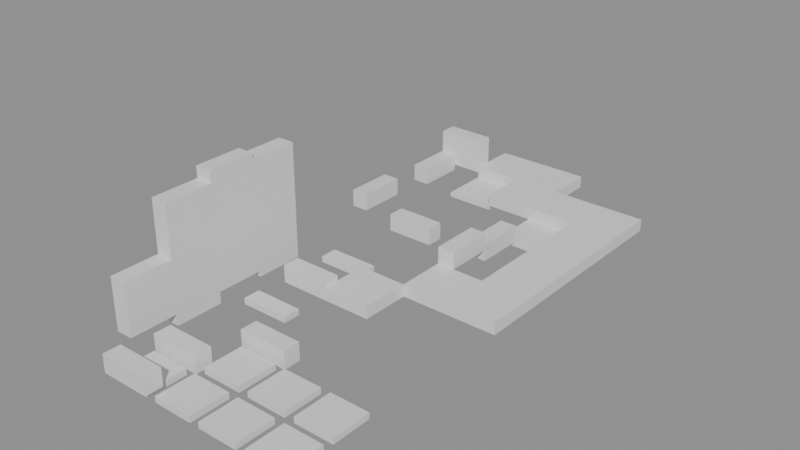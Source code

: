 # Source: building_lego.blend  (saved by Blender 5.0.119; exported with 4.5.12 LTS)
import bpy
from mathutils import Matrix  # noqa: F401  (used for matrix-valued properties, if any)

bpy.ops.wm.read_factory_settings(use_empty=True)
scene = bpy.context.scene
scene.name = 'Scene'

# ---- collections
col_01_paredes_externas = bpy.data.collections.new('01_Paredes_Externas'); scene.collection.children.link(col_01_paredes_externas)
col_02_paredes_internas = bpy.data.collections.new('02_Paredes_Internas'); scene.collection.children.link(col_02_paredes_internas)
col_03_pisos_escadas = bpy.data.collections.new('03_Pisos_Escadas'); scene.collection.children.link(col_03_pisos_escadas)
col_04_moveis_decoracoes = bpy.data.collections.new('04_Moveis_Decoracoes'); scene.collection.children.link(col_04_moveis_decoracoes)

# ---- materials (node trees are filled in below, after node groups)
mat_mat_parede_externa = bpy.data.materials.new('Mat_Parede_Externa')
mat_mat_parede_interna = bpy.data.materials.new('Mat_Parede_Interna')
mat_mat_pisos = bpy.data.materials.new('Mat_Pisos')
mat_mat_moveis = bpy.data.materials.new('Mat_Moveis')

# ---- material node trees
mat_mat_parede_externa.use_nodes = True; mat_mat_parede_externa.node_tree.nodes.clear()
_N = mat_mat_parede_externa.node_tree.nodes; _L = mat_mat_parede_externa.node_tree.links
n0 = _N.new('ShaderNodeBsdfPrincipled'); n0.name = 'BSDF - Pré-fundamentado'; n0.location = (-200, 100)
n1 = _N.new('ShaderNodeOutputMaterial'); n1.name = 'Saída de material'; n1.location = (200, 100)
_L.new(n0.outputs[0], n1.inputs[0])
n1.is_active_output = True
mat_mat_parede_interna.use_nodes = True; mat_mat_parede_interna.node_tree.nodes.clear()
_N = mat_mat_parede_interna.node_tree.nodes; _L = mat_mat_parede_interna.node_tree.links
n0 = _N.new('ShaderNodeBsdfPrincipled'); n0.name = 'BSDF - Pré-fundamentado'; n0.location = (-200, 100)
n1 = _N.new('ShaderNodeOutputMaterial'); n1.name = 'Saída de material'; n1.location = (200, 100)
_L.new(n0.outputs[0], n1.inputs[0])
n1.is_active_output = True
mat_mat_pisos.use_nodes = True; mat_mat_pisos.node_tree.nodes.clear()
_N = mat_mat_pisos.node_tree.nodes; _L = mat_mat_pisos.node_tree.links
n0 = _N.new('ShaderNodeBsdfPrincipled'); n0.name = 'BSDF - Pré-fundamentado'; n0.location = (-200, 100)
n1 = _N.new('ShaderNodeOutputMaterial'); n1.name = 'Saída de material'; n1.location = (200, 100)
_L.new(n0.outputs[0], n1.inputs[0])
n1.is_active_output = True
mat_mat_moveis.use_nodes = True; mat_mat_moveis.node_tree.nodes.clear()
_N = mat_mat_moveis.node_tree.nodes; _L = mat_mat_moveis.node_tree.links
n0 = _N.new('ShaderNodeBsdfPrincipled'); n0.name = 'BSDF - Pré-fundamentado'; n0.location = (-200, 100)
n1 = _N.new('ShaderNodeOutputMaterial'); n1.name = 'Saída de material'; n1.location = (200, 100)
_L.new(n0.outputs[0], n1.inputs[0])
n1.is_active_output = True

# ---- meshes
me_bloco_sandstone_wall_865_515_z_79 = bpy.data.meshes.new('Bloco_sandstone_wall_865_515_z-79')
me_bloco_sandstone_wall_865_515_z_79.from_pydata([(-0.5, -0.175, -0.18), (0.5, -0.175, -0.18), (0.5, 0.175, -0.18), (-0.5, 0.175, -0.18), (-0.5, -0.175, 0.18), (0.5, -0.175, 0.18), (0.5, 0.175, 0.18), (-0.5, 0.175, 0.18)], [], [(0, 1, 2, 3), (4, 7, 6, 5), (0, 4, 5, 1), (2, 6, 7, 3), (0, 3, 7, 4), (1, 5, 6, 2)])
me_bloco_sandstone_wall_865_515_z_79.materials.append(mat_mat_parede_externa)
me_bloco_sandstone_wall_865_515_z_79.update()
me_bloco_stone_ruins_864_525_z_79 = bpy.data.meshes.new('Bloco_stone_ruins_864_525_z-79')
me_bloco_stone_ruins_864_525_z_79.from_pydata([(-0.5, -0.175, -0.18), (0.5, -0.175, -0.18), (0.5, 0.175, -0.18), (-0.5, 0.175, -0.18), (-0.5, -0.175, 0.18), (0.5, -0.175, 0.18), (0.5, 0.175, 0.18), (-0.5, 0.175, 0.18)], [], [(0, 1, 2, 3), (4, 7, 6, 5), (0, 4, 5, 1), (2, 6, 7, 3), (0, 3, 7, 4), (1, 5, 6, 2)])
me_bloco_stone_ruins_864_525_z_79.materials.append(mat_mat_parede_externa)
me_bloco_stone_ruins_864_525_z_79.update()
me_bloco_stone_ruins_864_525_z_76 = bpy.data.meshes.new('Bloco_stone_ruins_864_525_z-76')
me_bloco_stone_ruins_864_525_z_76.from_pydata([(-0.5, -0.175, -0.18), (0.5, -0.175, -0.18), (0.5, 0.175, -0.18), (-0.5, 0.175, -0.18), (-0.5, -0.175, 0.18), (0.5, -0.175, 0.18), (0.5, 0.175, 0.18), (-0.5, 0.175, 0.18)], [], [(0, 1, 2, 3), (4, 7, 6, 5), (0, 4, 5, 1), (2, 6, 7, 3), (0, 3, 7, 4), (1, 5, 6, 2)])
me_bloco_stone_ruins_864_525_z_76.materials.append(mat_mat_parede_externa)
me_bloco_stone_ruins_864_525_z_76.update()
me_bloco_sandstone_wall_864_516_z_80 = bpy.data.meshes.new('Bloco_sandstone_wall_864_516_z-80')
me_bloco_sandstone_wall_864_516_z_80.from_pydata([(-0.175, -0.5, -0.18), (0.175, -0.5, -0.18), (0.175, 0.5, -0.18), (-0.175, 0.5, -0.18), (-0.175, -0.5, 0.18), (0.175, -0.5, 0.18), (0.175, 0.5, 0.18), (-0.175, 0.5, 0.18)], [], [(0, 1, 2, 3), (4, 7, 6, 5), (0, 4, 5, 1), (2, 6, 7, 3), (0, 3, 7, 4), (1, 5, 6, 2)])
me_bloco_sandstone_wall_864_516_z_80.materials.append(mat_mat_parede_externa)
me_bloco_sandstone_wall_864_516_z_80.update()
me_bloco_sandstone_wall_864_516_z_77 = bpy.data.meshes.new('Bloco_sandstone_wall_864_516_z-77')
me_bloco_sandstone_wall_864_516_z_77.from_pydata([(-0.175, -0.5, -0.18), (0.175, -0.5, -0.18), (0.175, 0.5, -0.18), (-0.175, 0.5, -0.18), (-0.175, -0.5, 0.18), (0.175, -0.5, 0.18), (0.175, 0.5, 0.18), (-0.175, 0.5, 0.18)], [], [(0, 1, 2, 3), (4, 7, 6, 5), (0, 4, 5, 1), (2, 6, 7, 3), (0, 3, 7, 4), (1, 5, 6, 2)])
me_bloco_sandstone_wall_864_516_z_77.materials.append(mat_mat_parede_externa)
me_bloco_sandstone_wall_864_516_z_77.update()
me_bloco_stone_ruins_864_516_z_74 = bpy.data.meshes.new('Bloco_stone_ruins_864_516_z-74')
me_bloco_stone_ruins_864_516_z_74.from_pydata([(-0.175, -0.5, -0.18), (0.175, -0.5, -0.18), (0.175, 0.5, -0.18), (-0.175, 0.5, -0.18), (-0.175, -0.5, 0.18), (0.175, -0.5, 0.18), (0.175, 0.5, 0.18), (-0.175, 0.5, 0.18)], [], [(0, 1, 2, 3), (4, 7, 6, 5), (0, 4, 5, 1), (2, 6, 7, 3), (0, 3, 7, 4), (1, 5, 6, 2)])
me_bloco_stone_ruins_864_516_z_74.materials.append(mat_mat_parede_externa)
me_bloco_stone_ruins_864_516_z_74.update()
me_bloco_sandstone_wall_864_517_z_82 = bpy.data.meshes.new('Bloco_sandstone_wall_864_517_z-82')
me_bloco_sandstone_wall_864_517_z_82.from_pydata([(-0.175, -0.5, -1.2), (0.175, -0.5, -1.2), (0.175, 0.5, -1.2), (-0.175, 0.5, -1.2), (-0.175, -0.5, 1.2), (0.175, -0.5, 1.2), (0.175, 0.5, 1.2), (-0.175, 0.5, 1.2)], [], [(0, 1, 2, 3), (4, 7, 6, 5), (0, 4, 5, 1), (2, 6, 7, 3), (0, 3, 7, 4), (1, 5, 6, 2)])
me_bloco_sandstone_wall_864_517_z_82.materials.append(mat_mat_parede_externa)
me_bloco_sandstone_wall_864_517_z_82.update()
me_bloco_sandstone_wall_864_518_z_80 = bpy.data.meshes.new('Bloco_sandstone_wall_864_518_z-80')
me_bloco_sandstone_wall_864_518_z_80.from_pydata([(-0.175, -0.5, -1.2), (0.175, -0.5, -1.2), (0.175, 0.5, -1.2), (-0.175, 0.5, -1.2), (-0.175, -0.5, 1.2), (0.175, -0.5, 1.2), (0.175, 0.5, 1.2), (-0.175, 0.5, 1.2)], [], [(0, 1, 2, 3), (4, 7, 6, 5), (0, 4, 5, 1), (2, 6, 7, 3), (0, 3, 7, 4), (1, 5, 6, 2)])
me_bloco_sandstone_wall_864_518_z_80.materials.append(mat_mat_parede_externa)
me_bloco_sandstone_wall_864_518_z_80.update()
me_bloco_sandstone_wall_864_519_z_81 = bpy.data.meshes.new('Bloco_sandstone_wall_864_519_z-81')
me_bloco_sandstone_wall_864_519_z_81.from_pydata([(-0.175, -0.5, -1.2), (0.175, -0.5, -1.2), (0.175, 0.5, -1.2), (-0.175, 0.5, -1.2), (-0.175, -0.5, 1.2), (0.175, -0.5, 1.2), (0.175, 0.5, 1.2), (-0.175, 0.5, 1.2)], [], [(0, 1, 2, 3), (4, 7, 6, 5), (0, 4, 5, 1), (2, 6, 7, 3), (0, 3, 7, 4), (1, 5, 6, 2)])
me_bloco_sandstone_wall_864_519_z_81.materials.append(mat_mat_parede_externa)
me_bloco_sandstone_wall_864_519_z_81.update()
me_bloco_stone_ruins_864_522_z_79 = bpy.data.meshes.new('Bloco_stone_ruins_864_522_z-79')
me_bloco_stone_ruins_864_522_z_79.from_pydata([(-0.175, -0.5, -0.18), (0.175, -0.5, -0.18), (0.175, 0.5, -0.18), (-0.175, 0.5, -0.18), (-0.175, -0.5, 0.18), (0.175, -0.5, 0.18), (0.175, 0.5, 0.18), (-0.175, 0.5, 0.18)], [], [(0, 1, 2, 3), (4, 7, 6, 5), (0, 4, 5, 1), (2, 6, 7, 3), (0, 3, 7, 4), (1, 5, 6, 2)])
me_bloco_stone_ruins_864_522_z_79.materials.append(mat_mat_parede_externa)
me_bloco_stone_ruins_864_522_z_79.update()
me_bloco_stone_ruins_864_524_z_80 = bpy.data.meshes.new('Bloco_stone_ruins_864_524_z-80')
me_bloco_stone_ruins_864_524_z_80.from_pydata([(-0.175, -0.5, -0.18), (0.175, -0.5, -0.18), (0.175, 0.5, -0.18), (-0.175, 0.5, -0.18), (-0.175, -0.5, 0.18), (0.175, -0.5, 0.18), (0.175, 0.5, 0.18), (-0.175, 0.5, 0.18)], [], [(0, 1, 2, 3), (4, 7, 6, 5), (0, 4, 5, 1), (2, 6, 7, 3), (0, 3, 7, 4), (1, 5, 6, 2)])
me_bloco_stone_ruins_864_524_z_80.materials.append(mat_mat_parede_externa)
me_bloco_stone_ruins_864_524_z_80.update()
me_bloco_stone_ruins_867_521_z_78 = bpy.data.meshes.new('Bloco_stone_ruins_867_521_z-78')
me_bloco_stone_ruins_867_521_z_78.from_pydata([(-0.175, -0.5, -0.18), (0.175, -0.5, -0.18), (0.175, 0.5, -0.18), (-0.175, 0.5, -0.18), (-0.175, -0.5, 0.18), (0.175, -0.5, 0.18), (0.175, 0.5, 0.18), (-0.175, 0.5, 0.18)], [], [(0, 1, 2, 3), (4, 7, 6, 5), (0, 4, 5, 1), (2, 6, 7, 3), (0, 3, 7, 4), (1, 5, 6, 2)])
me_bloco_stone_ruins_867_521_z_78.materials.append(mat_mat_parede_externa)
me_bloco_stone_ruins_867_521_z_78.update()
me_bloco_stone_ruins_867_522_z_80 = bpy.data.meshes.new('Bloco_stone_ruins_867_522_z-80')
me_bloco_stone_ruins_867_522_z_80.from_pydata([(-0.175, -0.5, -0.18), (0.175, -0.5, -0.18), (0.175, 0.5, -0.18), (-0.175, 0.5, -0.18), (-0.175, -0.5, 0.18), (0.175, -0.5, 0.18), (0.175, 0.5, 0.18), (-0.175, 0.5, 0.18)], [], [(0, 1, 2, 3), (4, 7, 6, 5), (0, 4, 5, 1), (2, 6, 7, 3), (0, 3, 7, 4), (1, 5, 6, 2)])
me_bloco_stone_ruins_867_522_z_80.materials.append(mat_mat_parede_externa)
me_bloco_stone_ruins_867_522_z_80.update()
me_bloco_stone_ruins_865_516_z_80 = bpy.data.meshes.new('Bloco_stone_ruins_865_516_z-80')
me_bloco_stone_ruins_865_516_z_80.from_pydata([(-0.5, -0.175, -0.18), (0.5, -0.175, -0.18), (0.5, 0.175, -0.18), (-0.5, 0.175, -0.18), (-0.5, -0.175, 0.18), (0.5, -0.175, 0.18), (0.5, 0.175, 0.18), (-0.5, 0.175, 0.18)], [], [(0, 1, 2, 3), (4, 7, 6, 5), (0, 4, 5, 1), (2, 6, 7, 3), (0, 3, 7, 4), (1, 5, 6, 2)])
me_bloco_stone_ruins_865_516_z_80.materials.append(mat_mat_parede_interna)
me_bloco_stone_ruins_865_516_z_80.update()
me_bloco_stone_ruins_866_517_z_80 = bpy.data.meshes.new('Bloco_stone_ruins_866_517_z-80')
me_bloco_stone_ruins_866_517_z_80.from_pydata([(-0.5, -0.175, -0.18), (0.5, -0.175, -0.18), (0.5, 0.175, -0.18), (-0.5, 0.175, -0.18), (-0.5, -0.175, 0.18), (0.5, -0.175, 0.18), (0.5, 0.175, 0.18), (-0.5, 0.175, 0.18)], [], [(0, 1, 2, 3), (4, 7, 6, 5), (0, 4, 5, 1), (2, 6, 7, 3), (0, 3, 7, 4), (1, 5, 6, 2)])
me_bloco_stone_ruins_866_517_z_80.materials.append(mat_mat_parede_interna)
me_bloco_stone_ruins_866_517_z_80.update()
me_bloco_wall_cracks_865_518_z_80 = bpy.data.meshes.new('Bloco_wall_cracks_865_518_z-80')
me_bloco_wall_cracks_865_518_z_80.from_pydata([(-0.5, -0.175, -0.06), (0.5, -0.175, -0.06), (0.5, 0.175, -0.06), (-0.5, 0.175, -0.06), (-0.5, -0.175, 0.06), (0.5, -0.175, 0.06), (0.5, 0.175, 0.06), (-0.5, 0.175, 0.06)], [], [(0, 1, 2, 3), (4, 7, 6, 5), (0, 4, 5, 1), (2, 6, 7, 3), (0, 3, 7, 4), (1, 5, 6, 2)])
me_bloco_wall_cracks_865_518_z_80.materials.append(mat_mat_parede_interna)
me_bloco_wall_cracks_865_518_z_80.update()
me_bloco_stone_ruins_865_519_z_80 = bpy.data.meshes.new('Bloco_stone_ruins_865_519_z-80')
me_bloco_stone_ruins_865_519_z_80.from_pydata([(-0.5, -0.175, -0.18), (0.5, -0.175, -0.18), (0.5, 0.175, -0.18), (-0.5, 0.175, -0.18), (-0.5, -0.175, 0.18), (0.5, -0.175, 0.18), (0.5, 0.175, 0.18), (-0.5, 0.175, 0.18)], [], [(0, 1, 2, 3), (4, 7, 6, 5), (0, 4, 5, 1), (2, 6, 7, 3), (0, 3, 7, 4), (1, 5, 6, 2)])
me_bloco_stone_ruins_865_519_z_80.materials.append(mat_mat_parede_interna)
me_bloco_stone_ruins_865_519_z_80.update()
me_bloco_wall_cracks_865_520_z_80 = bpy.data.meshes.new('Bloco_wall_cracks_865_520_z-80')
me_bloco_wall_cracks_865_520_z_80.from_pydata([(-0.5, -0.175, -0.06), (0.5, -0.175, -0.06), (0.5, 0.175, -0.06), (-0.5, 0.175, -0.06), (-0.5, -0.175, 0.06), (0.5, -0.175, 0.06), (0.5, 0.175, 0.06), (-0.5, 0.175, 0.06)], [], [(0, 1, 2, 3), (4, 7, 6, 5), (0, 4, 5, 1), (2, 6, 7, 3), (0, 3, 7, 4), (1, 5, 6, 2)])
me_bloco_wall_cracks_865_520_z_80.materials.append(mat_mat_parede_interna)
me_bloco_wall_cracks_865_520_z_80.update()
me_bloco_stone_ruins_865_522_z_81 = bpy.data.meshes.new('Bloco_stone_ruins_865_522_z-81')
me_bloco_stone_ruins_865_522_z_81.from_pydata([(-0.5, -0.175, -0.18), (0.5, -0.175, -0.18), (0.5, 0.175, -0.18), (-0.5, 0.175, -0.18), (-0.5, -0.175, 0.18), (0.5, -0.175, 0.18), (0.5, 0.175, 0.18), (-0.5, 0.175, 0.18)], [], [(0, 1, 2, 3), (4, 7, 6, 5), (0, 4, 5, 1), (2, 6, 7, 3), (0, 3, 7, 4), (1, 5, 6, 2)])
me_bloco_stone_ruins_865_522_z_81.materials.append(mat_mat_parede_interna)
me_bloco_stone_ruins_865_522_z_81.update()
me_piso_sandstone_867_523_z_80 = bpy.data.meshes.new('Piso_sandstone_867_523_z-80')
me_piso_sandstone_867_523_z_80.from_pydata([(-0.5, -0.5, -0.05), (0.5, -0.5, -0.05), (0.5, 0.5, -0.05), (-0.5, 0.5, -0.05), (-0.5, -0.5, 0.05), (0.5, -0.5, 0.05), (0.5, 0.5, 0.05), (-0.5, 0.5, 0.05)], [], [(0, 1, 2, 3), (4, 7, 6, 5), (0, 4, 5, 1), (2, 6, 7, 3), (0, 3, 7, 4), (1, 5, 6, 2)])
me_piso_sandstone_867_523_z_80.materials.append(mat_mat_pisos)
me_piso_sandstone_867_523_z_80.update()
me_piso_sandstone_865_524_z_80 = bpy.data.meshes.new('Piso_sandstone_865_524_z-80')
me_piso_sandstone_865_524_z_80.from_pydata([(-0.5, -0.5, -0.05), (0.5, -0.5, -0.05), (0.5, 0.5, -0.05), (-0.5, 0.5, -0.05), (-0.5, -0.5, 0.05), (0.5, -0.5, 0.05), (0.5, 0.5, 0.05), (-0.5, 0.5, 0.05)], [], [(0, 1, 2, 3), (4, 7, 6, 5), (0, 4, 5, 1), (2, 6, 7, 3), (0, 3, 7, 4), (1, 5, 6, 2)])
me_piso_sandstone_865_524_z_80.materials.append(mat_mat_pisos)
me_piso_sandstone_865_524_z_80.update()
me_degrau_866_519_z_80 = bpy.data.meshes.new('Degrau_866_519_z-80')
me_degrau_866_519_z_80.from_pydata([(-0.5, -0.5, -0.125), (0.5, -0.5, -0.125), (0.5, 0.5, -0.125), (-0.5, 0.5, -0.125), (-0.5, -0.5, 0.125), (0.5, -0.5, 0.125), (0.5, 0.5, 0.125), (-0.5, 0.5, 0.125)], [], [(0, 1, 2, 3), (4, 7, 6, 5), (0, 4, 5, 1), (2, 6, 7, 3), (0, 3, 7, 4), (1, 5, 6, 2)])
me_degrau_866_519_z_80.materials.append(mat_mat_pisos)
me_degrau_866_519_z_80.update()
me_degrau_867_520_z_80 = bpy.data.meshes.new('Degrau_867_520_z-80')
me_degrau_867_520_z_80.from_pydata([(-0.5, -0.5, -0.125), (0.5, -0.5, -0.125), (0.5, 0.5, -0.125), (-0.5, 0.5, -0.125), (-0.5, -0.5, 0.125), (0.5, -0.5, 0.125), (0.5, 0.5, 0.125), (-0.5, 0.5, 0.125)], [], [(0, 1, 2, 3), (4, 7, 6, 5), (0, 4, 5, 1), (2, 6, 7, 3), (0, 3, 7, 4), (1, 5, 6, 2)])
me_degrau_867_520_z_80.materials.append(mat_mat_pisos)
me_degrau_867_520_z_80.update()
me_degrau_868_520_z_80 = bpy.data.meshes.new('Degrau_868_520_z-80')
me_degrau_868_520_z_80.from_pydata([(-0.5, -0.5, -0.125), (0.5, -0.5, -0.125), (0.5, 0.5, -0.125), (-0.5, 0.5, -0.125), (-0.5, -0.5, 0.125), (0.5, -0.5, 0.125), (0.5, 0.5, 0.125), (-0.5, 0.5, 0.125)], [], [(0, 1, 2, 3), (4, 7, 6, 5), (0, 4, 5, 1), (2, 6, 7, 3), (0, 3, 7, 4), (1, 5, 6, 2)])
me_degrau_868_520_z_80.materials.append(mat_mat_pisos)
me_degrau_868_520_z_80.update()
me_degrau_868_521_z_80 = bpy.data.meshes.new('Degrau_868_521_z-80')
me_degrau_868_521_z_80.from_pydata([(-0.5, -0.5, -0.125), (0.5, -0.5, -0.125), (0.5, 0.5, -0.125), (-0.5, 0.5, -0.125), (-0.5, -0.5, 0.125), (0.5, -0.5, 0.125), (0.5, 0.5, 0.125), (-0.5, 0.5, 0.125)], [], [(0, 1, 2, 3), (4, 7, 6, 5), (0, 4, 5, 1), (2, 6, 7, 3), (0, 3, 7, 4), (1, 5, 6, 2)])
me_degrau_868_521_z_80.materials.append(mat_mat_pisos)
me_degrau_868_521_z_80.update()
me_degrau_868_522_z_80 = bpy.data.meshes.new('Degrau_868_522_z-80')
me_degrau_868_522_z_80.from_pydata([(-0.5, -0.5, -0.125), (0.5, -0.5, -0.125), (0.5, 0.5, -0.125), (-0.5, 0.5, -0.125), (-0.5, -0.5, 0.125), (0.5, -0.5, 0.125), (0.5, 0.5, 0.125), (-0.5, 0.5, 0.125)], [], [(0, 1, 2, 3), (4, 7, 6, 5), (0, 4, 5, 1), (2, 6, 7, 3), (0, 3, 7, 4), (1, 5, 6, 2)])
me_degrau_868_522_z_80.materials.append(mat_mat_pisos)
me_degrau_868_522_z_80.update()
me_degrau_868_523_z_80 = bpy.data.meshes.new('Degrau_868_523_z-80')
me_degrau_868_523_z_80.from_pydata([(-0.5, -0.5, -0.125), (0.5, -0.5, -0.125), (0.5, 0.5, -0.125), (-0.5, 0.5, -0.125), (-0.5, -0.5, 0.125), (0.5, -0.5, 0.125), (0.5, 0.5, 0.125), (-0.5, 0.5, 0.125)], [], [(0, 1, 2, 3), (4, 7, 6, 5), (0, 4, 5, 1), (2, 6, 7, 3), (0, 3, 7, 4), (1, 5, 6, 2)])
me_degrau_868_523_z_80.materials.append(mat_mat_pisos)
me_degrau_868_523_z_80.update()
me_degrau_866_524_z_80 = bpy.data.meshes.new('Degrau_866_524_z-80')
me_degrau_866_524_z_80.from_pydata([(-0.5, -0.5, -0.125), (0.5, -0.5, -0.125), (0.5, 0.5, -0.125), (-0.5, 0.5, -0.125), (-0.5, -0.5, 0.125), (0.5, -0.5, 0.125), (0.5, 0.5, 0.125), (-0.5, 0.5, 0.125)], [], [(0, 1, 2, 3), (4, 7, 6, 5), (0, 4, 5, 1), (2, 6, 7, 3), (0, 3, 7, 4), (1, 5, 6, 2)])
me_degrau_866_524_z_80.materials.append(mat_mat_pisos)
me_degrau_866_524_z_80.update()
me_degrau_867_524_z_80 = bpy.data.meshes.new('Degrau_867_524_z-80')
me_degrau_867_524_z_80.from_pydata([(-0.5, -0.5, -0.125), (0.5, -0.5, -0.125), (0.5, 0.5, -0.125), (-0.5, 0.5, -0.125), (-0.5, -0.5, 0.125), (0.5, -0.5, 0.125), (0.5, 0.5, 0.125), (-0.5, 0.5, 0.125)], [], [(0, 1, 2, 3), (4, 7, 6, 5), (0, 4, 5, 1), (2, 6, 7, 3), (0, 3, 7, 4), (1, 5, 6, 2)])
me_degrau_867_524_z_80.materials.append(mat_mat_pisos)
me_degrau_867_524_z_80.update()
me_degrau_868_524_z_80 = bpy.data.meshes.new('Degrau_868_524_z-80')
me_degrau_868_524_z_80.from_pydata([(-0.5, -0.5, -0.125), (0.5, -0.5, -0.125), (0.5, 0.5, -0.125), (-0.5, 0.5, -0.125), (-0.5, -0.5, 0.125), (0.5, -0.5, 0.125), (0.5, 0.5, 0.125), (-0.5, 0.5, 0.125)], [], [(0, 1, 2, 3), (4, 7, 6, 5), (0, 4, 5, 1), (2, 6, 7, 3), (0, 3, 7, 4), (1, 5, 6, 2)])
me_degrau_868_524_z_80.materials.append(mat_mat_pisos)
me_degrau_868_524_z_80.update()
me_degrau_865_525_z_80 = bpy.data.meshes.new('Degrau_865_525_z-80')
me_degrau_865_525_z_80.from_pydata([(-0.5, -0.5, -0.125), (0.5, -0.5, -0.125), (0.5, 0.5, -0.125), (-0.5, 0.5, -0.125), (-0.5, -0.5, 0.125), (0.5, -0.5, 0.125), (0.5, 0.5, 0.125), (-0.5, 0.5, 0.125)], [], [(0, 1, 2, 3), (4, 7, 6, 5), (0, 4, 5, 1), (2, 6, 7, 3), (0, 3, 7, 4), (1, 5, 6, 2)])
me_degrau_865_525_z_80.materials.append(mat_mat_pisos)
me_degrau_865_525_z_80.update()
me_degrau_866_525_z_80 = bpy.data.meshes.new('Degrau_866_525_z-80')
me_degrau_866_525_z_80.from_pydata([(-0.5, -0.5, -0.125), (0.5, -0.5, -0.125), (0.5, 0.5, -0.125), (-0.5, 0.5, -0.125), (-0.5, -0.5, 0.125), (0.5, -0.5, 0.125), (0.5, 0.5, 0.125), (-0.5, 0.5, 0.125)], [], [(0, 1, 2, 3), (4, 7, 6, 5), (0, 4, 5, 1), (2, 6, 7, 3), (0, 3, 7, 4), (1, 5, 6, 2)])
me_degrau_866_525_z_80.materials.append(mat_mat_pisos)
me_degrau_866_525_z_80.update()
me_movel_lava_865_515_z_80 = bpy.data.meshes.new('Movel_lava_865_515_z-80')
me_movel_lava_865_515_z_80.from_pydata([(-0.4, -0.4, -0.06), (0.4, -0.4, -0.06), (0.4, 0.4, -0.06), (-0.4, 0.4, -0.06), (-0.4, -0.4, 0.06), (0.4, -0.4, 0.06), (0.4, 0.4, 0.06), (-0.4, 0.4, 0.06)], [], [(0, 1, 2, 3), (4, 7, 6, 5), (0, 4, 5, 1), (2, 6, 7, 3), (0, 3, 7, 4), (1, 5, 6, 2)])
me_movel_lava_865_515_z_80.materials.append(mat_mat_moveis)
me_movel_lava_865_515_z_80.update()
me_movel_lava_866_515_z_80 = bpy.data.meshes.new('Movel_lava_866_515_z-80')
me_movel_lava_866_515_z_80.from_pydata([(-0.4, -0.4, -0.06), (0.4, -0.4, -0.06), (0.4, 0.4, -0.06), (-0.4, 0.4, -0.06), (-0.4, -0.4, 0.06), (0.4, -0.4, 0.06), (0.4, 0.4, 0.06), (-0.4, 0.4, 0.06)], [], [(0, 1, 2, 3), (4, 7, 6, 5), (0, 4, 5, 1), (2, 6, 7, 3), (0, 3, 7, 4), (1, 5, 6, 2)])
me_movel_lava_866_515_z_80.materials.append(mat_mat_moveis)
me_movel_lava_866_515_z_80.update()
me_movel_lava_867_515_z_80 = bpy.data.meshes.new('Movel_lava_867_515_z-80')
me_movel_lava_867_515_z_80.from_pydata([(-0.4, -0.4, -0.06), (0.4, -0.4, -0.06), (0.4, 0.4, -0.06), (-0.4, 0.4, -0.06), (-0.4, -0.4, 0.06), (0.4, -0.4, 0.06), (0.4, 0.4, 0.06), (-0.4, 0.4, 0.06)], [], [(0, 1, 2, 3), (4, 7, 6, 5), (0, 4, 5, 1), (2, 6, 7, 3), (0, 3, 7, 4), (1, 5, 6, 2)])
me_movel_lava_867_515_z_80.materials.append(mat_mat_moveis)
me_movel_lava_867_515_z_80.update()
me_movel_lava_868_515_z_80 = bpy.data.meshes.new('Movel_lava_868_515_z-80')
me_movel_lava_868_515_z_80.from_pydata([(-0.4, -0.4, -0.06), (0.4, -0.4, -0.06), (0.4, 0.4, -0.06), (-0.4, 0.4, -0.06), (-0.4, -0.4, 0.06), (0.4, -0.4, 0.06), (0.4, 0.4, 0.06), (-0.4, 0.4, 0.06)], [], [(0, 1, 2, 3), (4, 7, 6, 5), (0, 4, 5, 1), (2, 6, 7, 3), (0, 3, 7, 4), (1, 5, 6, 2)])
me_movel_lava_868_515_z_80.materials.append(mat_mat_moveis)
me_movel_lava_868_515_z_80.update()
me_movel_lava_866_516_z_80 = bpy.data.meshes.new('Movel_lava_866_516_z-80')
me_movel_lava_866_516_z_80.from_pydata([(-0.4, -0.4, -0.06), (0.4, -0.4, -0.06), (0.4, 0.4, -0.06), (-0.4, 0.4, -0.06), (-0.4, -0.4, 0.06), (0.4, -0.4, 0.06), (0.4, 0.4, 0.06), (-0.4, 0.4, 0.06)], [], [(0, 1, 2, 3), (4, 7, 6, 5), (0, 4, 5, 1), (2, 6, 7, 3), (0, 3, 7, 4), (1, 5, 6, 2)])
me_movel_lava_866_516_z_80.materials.append(mat_mat_moveis)
me_movel_lava_866_516_z_80.update()
me_movel_lava_867_516_z_80 = bpy.data.meshes.new('Movel_lava_867_516_z-80')
me_movel_lava_867_516_z_80.from_pydata([(-0.4, -0.4, -0.06), (0.4, -0.4, -0.06), (0.4, 0.4, -0.06), (-0.4, 0.4, -0.06), (-0.4, -0.4, 0.06), (0.4, -0.4, 0.06), (0.4, 0.4, 0.06), (-0.4, 0.4, 0.06)], [], [(0, 1, 2, 3), (4, 7, 6, 5), (0, 4, 5, 1), (2, 6, 7, 3), (0, 3, 7, 4), (1, 5, 6, 2)])
me_movel_lava_867_516_z_80.materials.append(mat_mat_moveis)
me_movel_lava_867_516_z_80.update()
me_movel_lava_868_516_z_80 = bpy.data.meshes.new('Movel_lava_868_516_z-80')
me_movel_lava_868_516_z_80.from_pydata([(-0.4, -0.4, -0.06), (0.4, -0.4, -0.06), (0.4, 0.4, -0.06), (-0.4, 0.4, -0.06), (-0.4, -0.4, 0.06), (0.4, -0.4, 0.06), (0.4, 0.4, 0.06), (-0.4, 0.4, 0.06)], [], [(0, 1, 2, 3), (4, 7, 6, 5), (0, 4, 5, 1), (2, 6, 7, 3), (0, 3, 7, 4), (1, 5, 6, 2)])
me_movel_lava_868_516_z_80.materials.append(mat_mat_moveis)
me_movel_lava_868_516_z_80.update()

# ---- objects
ob_parede_externa_norte_y515_x865_865 = bpy.data.objects.new('Parede_Externa_Norte_Y515_X865_865', None)
ob_bloco_sandstone_wall_865_515_z_79 = bpy.data.objects.new('Bloco_sandstone_wall_865_515_z-79', me_bloco_sandstone_wall_865_515_z_79)
ob_parede_externa_sul_y525_x864_864 = bpy.data.objects.new('Parede_Externa_Sul_Y525_X864_864', None)
ob_bloco_stone_ruins_864_525_z_79 = bpy.data.objects.new('Bloco_stone_ruins_864_525_z-79', me_bloco_stone_ruins_864_525_z_79)
ob_bloco_stone_ruins_864_525_z_76 = bpy.data.objects.new('Bloco_stone_ruins_864_525_z-76', me_bloco_stone_ruins_864_525_z_76)
ob_parede_externa_oeste_x864_y516_519 = bpy.data.objects.new('Parede_Externa_Oeste_X864_Y516_519', None)
ob_bloco_sandstone_wall_864_516_z_80 = bpy.data.objects.new('Bloco_sandstone_wall_864_516_z-80', me_bloco_sandstone_wall_864_516_z_80)
ob_bloco_sandstone_wall_864_516_z_77 = bpy.data.objects.new('Bloco_sandstone_wall_864_516_z-77', me_bloco_sandstone_wall_864_516_z_77)
ob_bloco_stone_ruins_864_516_z_74 = bpy.data.objects.new('Bloco_stone_ruins_864_516_z-74', me_bloco_stone_ruins_864_516_z_74)
ob_bloco_sandstone_wall_864_517_z_82 = bpy.data.objects.new('Bloco_sandstone_wall_864_517_z-82', me_bloco_sandstone_wall_864_517_z_82)
ob_bloco_sandstone_wall_864_518_z_80 = bpy.data.objects.new('Bloco_sandstone_wall_864_518_z-80', me_bloco_sandstone_wall_864_518_z_80)
ob_bloco_sandstone_wall_864_519_z_81 = bpy.data.objects.new('Bloco_sandstone_wall_864_519_z-81', me_bloco_sandstone_wall_864_519_z_81)
ob_parede_externa_oeste_x864_y522_524 = bpy.data.objects.new('Parede_Externa_Oeste_X864_Y522_524', None)
ob_bloco_stone_ruins_864_522_z_79 = bpy.data.objects.new('Bloco_stone_ruins_864_522_z-79', me_bloco_stone_ruins_864_522_z_79)
ob_bloco_stone_ruins_864_524_z_80 = bpy.data.objects.new('Bloco_stone_ruins_864_524_z-80', me_bloco_stone_ruins_864_524_z_80)
ob_parede_externa_leste_x867_y521_522 = bpy.data.objects.new('Parede_Externa_Leste_X867_Y521_522', None)
ob_bloco_stone_ruins_867_521_z_78 = bpy.data.objects.new('Bloco_stone_ruins_867_521_z-78', me_bloco_stone_ruins_867_521_z_78)
ob_bloco_stone_ruins_867_522_z_80 = bpy.data.objects.new('Bloco_stone_ruins_867_522_z-80', me_bloco_stone_ruins_867_522_z_80)
ob_parede_interna_ew_02_y516_x865_865 = bpy.data.objects.new('Parede_Interna_EW_02_Y516_X865_865', None)
ob_bloco_stone_ruins_865_516_z_80 = bpy.data.objects.new('Bloco_stone_ruins_865_516_z-80', me_bloco_stone_ruins_865_516_z_80)
ob_parede_interna_ew_03_y517_x866_866 = bpy.data.objects.new('Parede_Interna_EW_03_Y517_X866_866', None)
ob_bloco_stone_ruins_866_517_z_80 = bpy.data.objects.new('Bloco_stone_ruins_866_517_z-80', me_bloco_stone_ruins_866_517_z_80)
ob_parede_interna_ew_04_y518_x865_865 = bpy.data.objects.new('Parede_Interna_EW_04_Y518_X865_865', None)
ob_bloco_wall_cracks_865_518_z_80 = bpy.data.objects.new('Bloco_wall_cracks_865_518_z-80', me_bloco_wall_cracks_865_518_z_80)
ob_parede_interna_ew_05_y519_x865_865 = bpy.data.objects.new('Parede_Interna_EW_05_Y519_X865_865', None)
ob_bloco_stone_ruins_865_519_z_80 = bpy.data.objects.new('Bloco_stone_ruins_865_519_z-80', me_bloco_stone_ruins_865_519_z_80)
ob_parede_interna_ew_06_y520_x865_865 = bpy.data.objects.new('Parede_Interna_EW_06_Y520_X865_865', None)
ob_bloco_wall_cracks_865_520_z_80 = bpy.data.objects.new('Bloco_wall_cracks_865_520_z-80', me_bloco_wall_cracks_865_520_z_80)
ob_parede_interna_ew_07_y522_x865_865 = bpy.data.objects.new('Parede_Interna_EW_07_Y522_X865_865', None)
ob_bloco_stone_ruins_865_522_z_81 = bpy.data.objects.new('Bloco_stone_ruins_865_522_z-81', me_bloco_stone_ruins_865_522_z_81)
ob_pisos_lajes = bpy.data.objects.new('Pisos_Lajes', None)
ob_piso_sandstone_867_523_z_80 = bpy.data.objects.new('Piso_sandstone_867_523_z-80', me_piso_sandstone_867_523_z_80)
ob_piso_sandstone_865_524_z_80 = bpy.data.objects.new('Piso_sandstone_865_524_z-80', me_piso_sandstone_865_524_z_80)
ob_escadas_corrim_os = bpy.data.objects.new('Escadas_Corrimãos', None)
ob_degrau_866_519_z_80 = bpy.data.objects.new('Degrau_866_519_z-80', me_degrau_866_519_z_80)
ob_degrau_867_520_z_80 = bpy.data.objects.new('Degrau_867_520_z-80', me_degrau_867_520_z_80)
ob_degrau_868_520_z_80 = bpy.data.objects.new('Degrau_868_520_z-80', me_degrau_868_520_z_80)
ob_degrau_868_521_z_80 = bpy.data.objects.new('Degrau_868_521_z-80', me_degrau_868_521_z_80)
ob_degrau_868_522_z_80 = bpy.data.objects.new('Degrau_868_522_z-80', me_degrau_868_522_z_80)
ob_degrau_868_523_z_80 = bpy.data.objects.new('Degrau_868_523_z-80', me_degrau_868_523_z_80)
ob_degrau_866_524_z_80 = bpy.data.objects.new('Degrau_866_524_z-80', me_degrau_866_524_z_80)
ob_degrau_867_524_z_80 = bpy.data.objects.new('Degrau_867_524_z-80', me_degrau_867_524_z_80)
ob_degrau_868_524_z_80 = bpy.data.objects.new('Degrau_868_524_z-80', me_degrau_868_524_z_80)
ob_degrau_865_525_z_80 = bpy.data.objects.new('Degrau_865_525_z-80', me_degrau_865_525_z_80)
ob_degrau_866_525_z_80 = bpy.data.objects.new('Degrau_866_525_z-80', me_degrau_866_525_z_80)
ob_moveis_decoracoes = bpy.data.objects.new('Moveis_Decoracoes', None)
ob_movel_lava_865_515_z_80 = bpy.data.objects.new('Movel_lava_865_515_z-80', me_movel_lava_865_515_z_80)
ob_movel_lava_866_515_z_80 = bpy.data.objects.new('Movel_lava_866_515_z-80', me_movel_lava_866_515_z_80)
ob_movel_lava_867_515_z_80 = bpy.data.objects.new('Movel_lava_867_515_z-80', me_movel_lava_867_515_z_80)
ob_movel_lava_868_515_z_80 = bpy.data.objects.new('Movel_lava_868_515_z-80', me_movel_lava_868_515_z_80)
ob_movel_lava_866_516_z_80 = bpy.data.objects.new('Movel_lava_866_516_z-80', me_movel_lava_866_516_z_80)
ob_movel_lava_867_516_z_80 = bpy.data.objects.new('Movel_lava_867_516_z-80', me_movel_lava_867_516_z_80)
ob_movel_lava_868_516_z_80 = bpy.data.objects.new('Movel_lava_868_516_z-80', me_movel_lava_868_516_z_80)

# ---- transforms, parenting, visibility, modifiers, constraints
ob_parede_externa_norte_y515_x865_865.location = (-1.0, -5.0, 0.36)
ob_parede_externa_norte_y515_x865_865.empty_display_type = 'CUBE'
ob_bloco_sandstone_wall_865_515_z_79.parent = ob_parede_externa_norte_y515_x865_865
ob_bloco_sandstone_wall_865_515_z_79.matrix_parent_inverse = Matrix(((1.0, -0.0, 0.0, 1.0), (-0.0, 1.0, -0.0, 5.0), (0.0, -0.0, 1.0, -0.36), (-0.0, 0.0, -0.0, 1.0)))
ob_bloco_sandstone_wall_865_515_z_79.location = (-1.0, -5.325, 0.54)
ob_parede_externa_sul_y525_x864_864.location = (-2.0, 5.0, 0.36)
ob_parede_externa_sul_y525_x864_864.empty_display_type = 'CUBE'
ob_bloco_stone_ruins_864_525_z_79.parent = ob_parede_externa_sul_y525_x864_864
ob_bloco_stone_ruins_864_525_z_79.matrix_parent_inverse = Matrix(((1.0, -0.0, 0.0, 2.0), (-0.0, 1.0, -0.0, -5.0), (0.0, -0.0, 1.0, -0.36), (-0.0, 0.0, -0.0, 1.0)))
ob_bloco_stone_ruins_864_525_z_79.location = (-2.0, 4.675, 0.54)
ob_bloco_stone_ruins_864_525_z_76.parent = ob_parede_externa_sul_y525_x864_864
ob_bloco_stone_ruins_864_525_z_76.matrix_parent_inverse = Matrix(((1.0, -0.0, 0.0, 2.0), (-0.0, 1.0, -0.0, -5.0), (0.0, -0.0, 1.0, -0.36), (-0.0, 0.0, -0.0, 1.0)))
ob_bloco_stone_ruins_864_525_z_76.location = (-2.0, 4.675, 0.9)
ob_parede_externa_oeste_x864_y516_519.location = (-2.0, -2.5, 0.0)
ob_parede_externa_oeste_x864_y516_519.empty_display_type = 'CUBE'
ob_bloco_sandstone_wall_864_516_z_80.parent = ob_parede_externa_oeste_x864_y516_519
ob_bloco_sandstone_wall_864_516_z_80.matrix_parent_inverse = Matrix(((1.0, -0.0, 0.0, 2.0), (-0.0, 1.0, -0.0, 2.5), (0.0, -0.0, 1.0, -0.0), (-0.0, 0.0, -0.0, 1.0)))
ob_bloco_sandstone_wall_864_516_z_80.location = (-2.325, -4.0, 0.42)
ob_bloco_sandstone_wall_864_516_z_77.parent = ob_parede_externa_oeste_x864_y516_519
ob_bloco_sandstone_wall_864_516_z_77.matrix_parent_inverse = Matrix(((1.0, -0.0, 0.0, 2.0), (-0.0, 1.0, -0.0, 2.5), (0.0, -0.0, 1.0, -0.0), (-0.0, 0.0, -0.0, 1.0)))
ob_bloco_sandstone_wall_864_516_z_77.location = (-2.325, -4.0, 0.78)
ob_bloco_stone_ruins_864_516_z_74.parent = ob_parede_externa_oeste_x864_y516_519
ob_bloco_stone_ruins_864_516_z_74.matrix_parent_inverse = Matrix(((1.0, -0.0, 0.0, 2.0), (-0.0, 1.0, -0.0, 2.5), (0.0, -0.0, 1.0, -0.0), (-0.0, 0.0, -0.0, 1.0)))
ob_bloco_stone_ruins_864_516_z_74.location = (-2.325, -4.0, 1.14)
ob_bloco_sandstone_wall_864_517_z_82.parent = ob_parede_externa_oeste_x864_y516_519
ob_bloco_sandstone_wall_864_517_z_82.matrix_parent_inverse = Matrix(((1.0, -0.0, 0.0, 2.0), (-0.0, 1.0, -0.0, 2.5), (0.0, -0.0, 1.0, -0.0), (-0.0, 0.0, -0.0, 1.0)))
ob_bloco_sandstone_wall_864_517_z_82.location = (-2.325, -3.0, 1.2)
ob_bloco_sandstone_wall_864_518_z_80.parent = ob_parede_externa_oeste_x864_y516_519
ob_bloco_sandstone_wall_864_518_z_80.matrix_parent_inverse = Matrix(((1.0, -0.0, 0.0, 2.0), (-0.0, 1.0, -0.0, 2.5), (0.0, -0.0, 1.0, -0.0), (-0.0, 0.0, -0.0, 1.0)))
ob_bloco_sandstone_wall_864_518_z_80.location = (-2.325, -2.0, 1.44)
ob_bloco_sandstone_wall_864_519_z_81.parent = ob_parede_externa_oeste_x864_y516_519
ob_bloco_sandstone_wall_864_519_z_81.matrix_parent_inverse = Matrix(((1.0, -0.0, 0.0, 2.0), (-0.0, 1.0, -0.0, 2.5), (0.0, -0.0, 1.0, -0.0), (-0.0, 0.0, -0.0, 1.0)))
ob_bloco_sandstone_wall_864_519_z_81.location = (-2.325, -1.0, 1.32)
ob_parede_externa_oeste_x864_y522_524.location = (-2.0, 3.0, 0.24)
ob_parede_externa_oeste_x864_y522_524.empty_display_type = 'CUBE'
ob_bloco_stone_ruins_864_522_z_79.parent = ob_parede_externa_oeste_x864_y522_524
ob_bloco_stone_ruins_864_522_z_79.matrix_parent_inverse = Matrix(((1.0, -0.0, 0.0, 2.0), (-0.0, 1.0, -0.0, -3.0), (0.0, -0.0, 1.0, -0.24), (-0.0, 0.0, -0.0, 1.0)))
ob_bloco_stone_ruins_864_522_z_79.location = (-2.325, 2.0, 0.54)
ob_bloco_stone_ruins_864_524_z_80.parent = ob_parede_externa_oeste_x864_y522_524
ob_bloco_stone_ruins_864_524_z_80.matrix_parent_inverse = Matrix(((1.0, -0.0, 0.0, 2.0), (-0.0, 1.0, -0.0, -3.0), (0.0, -0.0, 1.0, -0.24), (-0.0, 0.0, -0.0, 1.0)))
ob_bloco_stone_ruins_864_524_z_80.location = (-2.325, 4.0, 0.42)
ob_parede_externa_leste_x867_y521_522.location = (1.0, 1.5, 0.24)
ob_parede_externa_leste_x867_y521_522.empty_display_type = 'CUBE'
ob_bloco_stone_ruins_867_521_z_78.parent = ob_parede_externa_leste_x867_y521_522
ob_bloco_stone_ruins_867_521_z_78.matrix_parent_inverse = Matrix(((1.0, -0.0, 0.0, -1.0), (-0.0, 1.0, -0.0, -1.5), (0.0, -0.0, 1.0, -0.24), (-0.0, 0.0, -0.0, 1.0)))
ob_bloco_stone_ruins_867_521_z_78.location = (0.675, 1.0, 0.66)
ob_bloco_stone_ruins_867_522_z_80.parent = ob_parede_externa_leste_x867_y521_522
ob_bloco_stone_ruins_867_522_z_80.matrix_parent_inverse = Matrix(((1.0, -0.0, 0.0, -1.0), (-0.0, 1.0, -0.0, -1.5), (0.0, -0.0, 1.0, -0.24), (-0.0, 0.0, -0.0, 1.0)))
ob_bloco_stone_ruins_867_522_z_80.location = (0.675, 2.0, 0.42)
ob_parede_interna_ew_02_y516_x865_865.location = (-1.0, -4.0, 0.24)
ob_parede_interna_ew_02_y516_x865_865.empty_display_type = 'CUBE'
ob_bloco_stone_ruins_865_516_z_80.parent = ob_parede_interna_ew_02_y516_x865_865
ob_bloco_stone_ruins_865_516_z_80.matrix_parent_inverse = Matrix(((1.0, -0.0, 0.0, 1.0), (-0.0, 1.0, -0.0, 4.0), (0.0, -0.0, 1.0, -0.24), (-0.0, 0.0, -0.0, 1.0)))
ob_bloco_stone_ruins_865_516_z_80.location = (-1.0, -4.325, 0.42)
ob_parede_interna_ew_03_y517_x866_866.location = (0.0, -3.0, 0.24)
ob_parede_interna_ew_03_y517_x866_866.empty_display_type = 'CUBE'
ob_bloco_stone_ruins_866_517_z_80.parent = ob_parede_interna_ew_03_y517_x866_866
ob_bloco_stone_ruins_866_517_z_80.matrix_parent_inverse = Matrix(((1.0, -0.0, 0.0, -0.0), (-0.0, 1.0, -0.0, 3.0), (0.0, -0.0, 1.0, -0.24), (-0.0, 0.0, -0.0, 1.0)))
ob_bloco_stone_ruins_866_517_z_80.location = (0.0, -3.325, 0.42)
ob_parede_interna_ew_04_y518_x865_865.location = (-1.0, -2.0, 0.24)
ob_parede_interna_ew_04_y518_x865_865.empty_display_type = 'CUBE'
ob_bloco_wall_cracks_865_518_z_80.parent = ob_parede_interna_ew_04_y518_x865_865
ob_bloco_wall_cracks_865_518_z_80.matrix_parent_inverse = Matrix(((1.0, -0.0, 0.0, 1.0), (-0.0, 1.0, -0.0, 2.0), (0.0, -0.0, 1.0, -0.24), (-0.0, 0.0, -0.0, 1.0)))
ob_bloco_wall_cracks_865_518_z_80.location = (-1.0, -2.325, 0.3)
ob_parede_interna_ew_05_y519_x865_865.location = (-1.0, -1.0, 0.24)
ob_parede_interna_ew_05_y519_x865_865.empty_display_type = 'CUBE'
ob_bloco_stone_ruins_865_519_z_80.parent = ob_parede_interna_ew_05_y519_x865_865
ob_bloco_stone_ruins_865_519_z_80.matrix_parent_inverse = Matrix(((1.0, -0.0, 0.0, 1.0), (-0.0, 1.0, -0.0, 1.0), (0.0, -0.0, 1.0, -0.24), (-0.0, 0.0, -0.0, 1.0)))
ob_bloco_stone_ruins_865_519_z_80.location = (-1.0, -1.325, 0.42)
ob_parede_interna_ew_06_y520_x865_865.location = (-1.0, 0.0, 0.24)
ob_parede_interna_ew_06_y520_x865_865.empty_display_type = 'CUBE'
ob_bloco_wall_cracks_865_520_z_80.parent = ob_parede_interna_ew_06_y520_x865_865
ob_bloco_wall_cracks_865_520_z_80.matrix_parent_inverse = Matrix(((1.0, -0.0, 0.0, 1.0), (-0.0, 1.0, -0.0, 0.0), (0.0, -0.0, 1.0, -0.24), (-0.0, 0.0, -0.0, 1.0)))
ob_bloco_wall_cracks_865_520_z_80.location = (-1.0, -0.325, 0.3)
ob_parede_interna_ew_07_y522_x865_865.location = (-1.0, 2.0, 0.12)
ob_parede_interna_ew_07_y522_x865_865.empty_display_type = 'CUBE'
ob_bloco_stone_ruins_865_522_z_81.parent = ob_parede_interna_ew_07_y522_x865_865
ob_bloco_stone_ruins_865_522_z_81.matrix_parent_inverse = Matrix(((1.0, -0.0, 0.0, 1.0), (-0.0, 1.0, -0.0, -2.0), (0.0, -0.0, 1.0, -0.12), (-0.0, 0.0, -0.0, 1.0)))
ob_bloco_stone_ruins_865_522_z_81.location = (-1.0, 1.675, 0.3)
ob_pisos_lajes.location = (0.0, 0.0, 0.0)
ob_pisos_lajes.empty_display_type = 'CUBE'
ob_piso_sandstone_867_523_z_80.parent = ob_pisos_lajes
ob_piso_sandstone_867_523_z_80.location = (1.0, 3.0, 0.19)
ob_piso_sandstone_865_524_z_80.parent = ob_pisos_lajes
ob_piso_sandstone_865_524_z_80.location = (-1.0, 4.0, 0.19)
ob_escadas_corrim_os.location = (0.0, 0.0, 0.0)
ob_escadas_corrim_os.empty_display_type = 'CUBE'
ob_degrau_866_519_z_80.parent = ob_escadas_corrim_os
ob_degrau_866_519_z_80.location = (0.0, -1.0, 0.365)
ob_degrau_867_520_z_80.parent = ob_escadas_corrim_os
ob_degrau_867_520_z_80.location = (1.0, 0.0, 0.365)
ob_degrau_868_520_z_80.parent = ob_escadas_corrim_os
ob_degrau_868_520_z_80.location = (2.0, 0.0, 0.365)
ob_degrau_868_521_z_80.parent = ob_escadas_corrim_os
ob_degrau_868_521_z_80.location = (2.0, 1.0, 0.365)
ob_degrau_868_522_z_80.parent = ob_escadas_corrim_os
ob_degrau_868_522_z_80.location = (2.0, 2.0, 0.365)
ob_degrau_868_523_z_80.parent = ob_escadas_corrim_os
ob_degrau_868_523_z_80.location = (2.0, 3.0, 0.365)
ob_degrau_866_524_z_80.parent = ob_escadas_corrim_os
ob_degrau_866_524_z_80.location = (0.0, 4.0, 0.365)
ob_degrau_867_524_z_80.parent = ob_escadas_corrim_os
ob_degrau_867_524_z_80.location = (1.0, 4.0, 0.365)
ob_degrau_868_524_z_80.parent = ob_escadas_corrim_os
ob_degrau_868_524_z_80.location = (2.0, 4.0, 0.365)
ob_degrau_865_525_z_80.parent = ob_escadas_corrim_os
ob_degrau_865_525_z_80.location = (-1.0, 5.0, 0.365)
ob_degrau_866_525_z_80.parent = ob_escadas_corrim_os
ob_degrau_866_525_z_80.location = (0.0, 5.0, 0.365)
ob_moveis_decoracoes.location = (0.0, 0.0, 0.0)
ob_moveis_decoracoes.empty_display_type = 'CUBE'
ob_movel_lava_865_515_z_80.parent = ob_moveis_decoracoes
ob_movel_lava_865_515_z_80.location = (-1.0, -5.0, 0.3)
ob_movel_lava_866_515_z_80.parent = ob_moveis_decoracoes
ob_movel_lava_866_515_z_80.location = (0.0, -5.0, 0.3)
ob_movel_lava_867_515_z_80.parent = ob_moveis_decoracoes
ob_movel_lava_867_515_z_80.location = (1.0, -5.0, 0.3)
ob_movel_lava_868_515_z_80.parent = ob_moveis_decoracoes
ob_movel_lava_868_515_z_80.location = (2.0, -5.0, 0.3)
ob_movel_lava_866_516_z_80.parent = ob_moveis_decoracoes
ob_movel_lava_866_516_z_80.location = (0.0, -4.0, 0.3)
ob_movel_lava_867_516_z_80.parent = ob_moveis_decoracoes
ob_movel_lava_867_516_z_80.location = (1.0, -4.0, 0.3)
ob_movel_lava_868_516_z_80.parent = ob_moveis_decoracoes
ob_movel_lava_868_516_z_80.location = (2.0, -4.0, 0.3)

# ---- collection membership
col_01_paredes_externas.objects.link(ob_parede_externa_norte_y515_x865_865)
col_01_paredes_externas.objects.link(ob_bloco_sandstone_wall_865_515_z_79)
col_01_paredes_externas.objects.link(ob_parede_externa_sul_y525_x864_864)
col_01_paredes_externas.objects.link(ob_bloco_stone_ruins_864_525_z_79)
col_01_paredes_externas.objects.link(ob_bloco_stone_ruins_864_525_z_76)
col_01_paredes_externas.objects.link(ob_parede_externa_oeste_x864_y516_519)
col_01_paredes_externas.objects.link(ob_bloco_sandstone_wall_864_516_z_80)
col_01_paredes_externas.objects.link(ob_bloco_sandstone_wall_864_516_z_77)
col_01_paredes_externas.objects.link(ob_bloco_stone_ruins_864_516_z_74)
col_01_paredes_externas.objects.link(ob_bloco_sandstone_wall_864_517_z_82)
col_01_paredes_externas.objects.link(ob_bloco_sandstone_wall_864_518_z_80)
col_01_paredes_externas.objects.link(ob_bloco_sandstone_wall_864_519_z_81)
col_01_paredes_externas.objects.link(ob_parede_externa_oeste_x864_y522_524)
col_01_paredes_externas.objects.link(ob_bloco_stone_ruins_864_522_z_79)
col_01_paredes_externas.objects.link(ob_bloco_stone_ruins_864_524_z_80)
col_01_paredes_externas.objects.link(ob_parede_externa_leste_x867_y521_522)
col_01_paredes_externas.objects.link(ob_bloco_stone_ruins_867_521_z_78)
col_01_paredes_externas.objects.link(ob_bloco_stone_ruins_867_522_z_80)
col_02_paredes_internas.objects.link(ob_parede_interna_ew_02_y516_x865_865)
col_02_paredes_internas.objects.link(ob_bloco_stone_ruins_865_516_z_80)
col_02_paredes_internas.objects.link(ob_parede_interna_ew_03_y517_x866_866)
col_02_paredes_internas.objects.link(ob_bloco_stone_ruins_866_517_z_80)
col_02_paredes_internas.objects.link(ob_parede_interna_ew_04_y518_x865_865)
col_02_paredes_internas.objects.link(ob_bloco_wall_cracks_865_518_z_80)
col_02_paredes_internas.objects.link(ob_parede_interna_ew_05_y519_x865_865)
col_02_paredes_internas.objects.link(ob_bloco_stone_ruins_865_519_z_80)
col_02_paredes_internas.objects.link(ob_parede_interna_ew_06_y520_x865_865)
col_02_paredes_internas.objects.link(ob_bloco_wall_cracks_865_520_z_80)
col_02_paredes_internas.objects.link(ob_parede_interna_ew_07_y522_x865_865)
col_02_paredes_internas.objects.link(ob_bloco_stone_ruins_865_522_z_81)
col_03_pisos_escadas.objects.link(ob_pisos_lajes)
col_03_pisos_escadas.objects.link(ob_piso_sandstone_867_523_z_80)
col_03_pisos_escadas.objects.link(ob_piso_sandstone_865_524_z_80)
col_03_pisos_escadas.objects.link(ob_escadas_corrim_os)
col_03_pisos_escadas.objects.link(ob_degrau_866_519_z_80)
col_03_pisos_escadas.objects.link(ob_degrau_867_520_z_80)
col_03_pisos_escadas.objects.link(ob_degrau_868_520_z_80)
col_03_pisos_escadas.objects.link(ob_degrau_868_521_z_80)
col_03_pisos_escadas.objects.link(ob_degrau_868_522_z_80)
col_03_pisos_escadas.objects.link(ob_degrau_868_523_z_80)
col_03_pisos_escadas.objects.link(ob_degrau_866_524_z_80)
col_03_pisos_escadas.objects.link(ob_degrau_867_524_z_80)
col_03_pisos_escadas.objects.link(ob_degrau_868_524_z_80)
col_03_pisos_escadas.objects.link(ob_degrau_865_525_z_80)
col_03_pisos_escadas.objects.link(ob_degrau_866_525_z_80)
col_04_moveis_decoracoes.objects.link(ob_moveis_decoracoes)
col_04_moveis_decoracoes.objects.link(ob_movel_lava_865_515_z_80)
col_04_moveis_decoracoes.objects.link(ob_movel_lava_866_515_z_80)
col_04_moveis_decoracoes.objects.link(ob_movel_lava_867_515_z_80)
col_04_moveis_decoracoes.objects.link(ob_movel_lava_868_515_z_80)
col_04_moveis_decoracoes.objects.link(ob_movel_lava_866_516_z_80)
col_04_moveis_decoracoes.objects.link(ob_movel_lava_867_516_z_80)
col_04_moveis_decoracoes.objects.link(ob_movel_lava_868_516_z_80)

# ---- scene / render settings (as saved in the file)
scene.frame_start = 1; scene.frame_end = 250; scene.frame_set(1)
scene.render.engine = 'BLENDER_EEVEE_NEXT'
scene.render.bake_bias = 0.0
scene.render.bake_samples = 0
scene.cycles.sampling_pattern = 'TABULATED_SOBOL'
scene.eevee.use_volume_custom_range = False
bpy.context.view_layer.update()

# ---- added for rendering (the .blend has no active camera and no usable light): camera, sun + grey world if the file has none
cam_auto = bpy.data.cameras.new('AutoCamera')
cam_auto.lens = 50.0
cam_auto.sensor_width = 36.0
cam_auto.clip_end = 1000.0
ob_auto_camera = bpy.data.objects.new('AutoCamera', cam_auto)
scene.collection.objects.link(ob_auto_camera)
ob_auto_camera.location = (11.4433, -13.7319, 10.4746)
ob_auto_camera.rotation_euler = (1.09748, -7.21219e-08, 0.694738)
scene.camera = ob_auto_camera
light_auto_sun = bpy.data.lights.new('AutoSun', 'SUN')
light_auto_sun.energy = 3.0
light_auto_sun.angle = 0.0523599
ob_auto_sun = bpy.data.objects.new('AutoSun', light_auto_sun)
scene.collection.objects.link(ob_auto_sun)
ob_auto_sun.rotation_euler = (0.872665, 0.174533, 0.523599)
if scene.world is None:
    world_auto = bpy.data.worlds.new('AutoWorld')
    world_auto.color = (0.3, 0.3, 0.3)
    scene.world = world_auto
bpy.context.view_layer.update()
